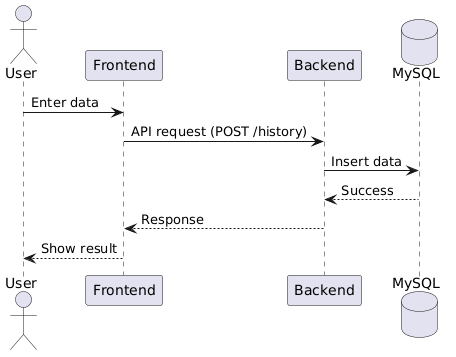

The diagram above was rendered by PlantUML. Its source (embedded in the PNG):
@startuml
actor User
participant Frontend
participant Backend
database MySQL

User -> Frontend : Enter data
Frontend -> Backend : API request (POST /history)
Backend -> MySQL : Insert data
MySQL --> Backend : Success
Backend --> Frontend : Response
Frontend --> User : Show result
@enduml